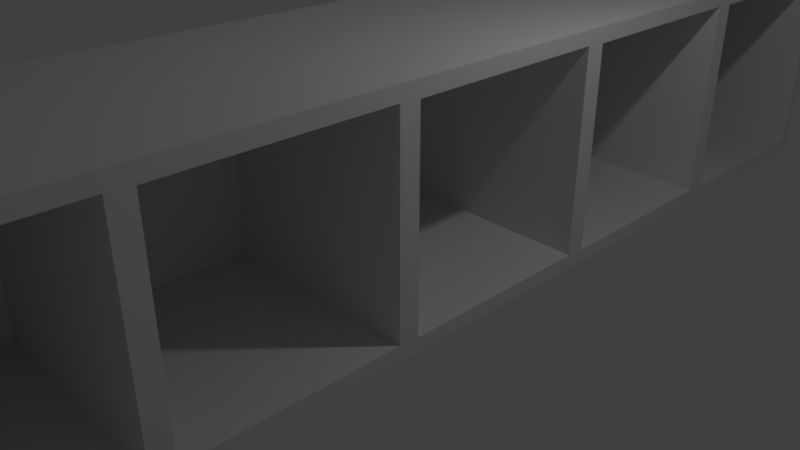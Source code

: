 # Source: cabinets_final.blend  (saved by Blender 2.78.0; exported with 4.5.12 LTS)
import bpy
from mathutils import Matrix  # noqa: F401  (used for matrix-valued properties, if any)

bpy.ops.wm.read_factory_settings(use_empty=True)
scene = bpy.context.scene
scene.name = 'Scene'

# ---- collections
col_collection_1 = bpy.data.collections.new('Collection 1'); scene.collection.children.link(col_collection_1)

# ---- materials (node trees are filled in below, after node groups)
mat_material = bpy.data.materials.new('Material')
mat_material.alpha_threshold = 0.0
mat_material.use_transparent_shadow = False
mat_material.roughness = 0.5
mat_material.line_color = (0.0, 0.0, 0.0, 1.0)

# ---- material node trees

# ---- world
world_world = bpy.data.worlds.new('World'); scene.world = world_world
world_world.color = (0.05088, 0.05088, 0.05088)
world_world.use_sun_shadow = False
world_world.sun_shadow_jitter_overblur = 0.0
world_world.cycles.sampling_method = 'MANUAL'

# ---- cameras
cam_camera = bpy.data.cameras.new('Camera')
cam_camera.clip_end = 100.0
cam_camera.lens = 35.0
cam_camera.sensor_width = 32.0
cam_camera.sensor_height = 18.0
cam_camera.ortho_scale = 7.314
cam_camera.dof.focus_distance = 0.0
cam_camera.dof.aperture_fstop = 128.0

# ---- lights
light_lamp = bpy.data.lights.new('Lamp', 'POINT')
light_lamp.transmission_factor = 0.0
light_lamp.cutoff_distance = 30.0
light_lamp.energy = 100.0
light_lamp.shadow_buffer_clip_start = 1.001
light_lamp.shadow_soft_size = 0.1
light_lamp.shadow_maximum_resolution = 0.006
light_lamp.use_absolute_resolution = True

# ---- meshes
me_cube = bpy.data.meshes.new('Cube')
me_cube.from_pydata([(-0.8, -6.8, 0.1839), (-0.8, -6.8, 2.8), (-0.8, -4.2, 0.2), (-0.8, -4.2, 2.816), (-0.8, -3.94, 0.1839), (-0.8, -3.94, 2.8), (-0.8, -1.34, 0.2), (-0.8, -1.34, 2.816), (-0.8, -1.08, 0.1839), (-0.8, -1.08, 2.8), (-0.8, 1.52, 0.2), (-0.8, 1.52, 2.816), (-0.8, 1.78, 0.1839), (-0.8, 1.78, 2.8), (-0.8, 4.38, 0.2), (-0.8, 4.38, 2.816), (-0.8, 4.64, 0.1839), (-0.8, 4.64, 2.8), (-0.8, 7.24, 0.2), (-0.8, 7.24, 2.816), (2.0, 7.44, 0.0), (2.0, -7.0, 0.0), (-1.0, -7.0, 0.0), (-1.0, 7.44, 0.0), (2.0, 7.44, 3.0), (2.0, -7.0, 3.0), (-1.0, -7.0, 3.0), (-1.0, 7.44, 3.0), (2.0, -4.2, 2.816), (2.0, -6.8, 2.8), (2.0, -4.2, 0.2), (2.0, -6.8, 0.1839), (2.0, -1.34, 1.824), (2.0, -1.34, 0.2), (2.0, -3.94, 2.8), (2.0, -3.94, 0.1839), (2.0, -1.34, 2.816), (2.0, -1.08, 2.8), (2.0, 1.52, 2.816), (2.0, 1.52, 0.2), (2.0, -1.08, 0.1839), (2.0, -1.08, 1.77), (2.0, 4.38, 0.2), (2.0, 1.78, 2.8), (2.0, 1.78, 1.176), (2.0, 1.78, 0.1839), (2.0, 1.52, 1.23), (2.0, 4.38, 2.816), (2.0, 4.64, 2.8), (2.0, 4.64, 0.407), (2.0, 4.64, 0.1839), (2.0, 7.24, 2.816), (2.0, 7.24, 0.2)], [], [(0, 2, 3, 1), (2, 30, 28, 3), (2, 0, 31, 30), (4, 6, 7, 5), (6, 33, 32, 36, 7), (6, 4, 35, 33), (8, 10, 11, 9), (10, 39, 46, 38, 11), (10, 8, 40, 39), (12, 14, 15, 13), (14, 42, 47, 15), (14, 12, 45, 42), (16, 18, 19, 17), (18, 52, 51, 19), (18, 16, 50, 52), (20, 21, 22, 23), (24, 27, 26, 25), (20, 24, 25, 29, 28, 34, 36, 32, 41, 37, 38, 46, 44, 43, 47, 42, 49, 48, 51, 52), (21, 25, 26, 22), (22, 26, 27, 23), (24, 20, 23, 27), (29, 1, 3, 28), (31, 0, 1, 29), (37, 9, 11, 38), (50, 16, 17, 48, 49), (48, 17, 19, 51), (35, 4, 5, 34), (40, 8, 9, 37, 41), (34, 5, 7, 36), (45, 12, 13, 43, 44), (52, 50, 49, 42, 45, 44, 46, 39, 40, 41, 32, 33, 35, 34, 28, 30, 31, 29, 25, 21, 20), (43, 13, 15, 47)])
me_cube.materials.append(mat_material)
me_cube.use_remesh_preserve_volume = False
me_cube.use_remesh_preserve_attributes = False
me_cube.use_mirror_vertex_groups = False
me_cube.update()

# ---- objects
ob_cube = bpy.data.objects.new('Cube', me_cube)
ob_lamp = bpy.data.objects.new('Lamp', light_lamp)
ob_camera = bpy.data.objects.new('Camera', cam_camera)

# ---- transforms, parenting, visibility, modifiers, constraints
ob_cube.location = (0.0, 0.0, 0.0)
ob_cube.lock_rotations_4d = False
ob_cube.empty_display_type = 'ARROWS'
ob_cube.lineart.crease_threshold = 0.0
ob_lamp.location = (4.076, 1.005, 5.904)
ob_lamp.rotation_euler = (0.6503, 0.05522, 1.866)
ob_lamp.lock_rotations_4d = False
ob_lamp.empty_display_type = 'ARROWS'
ob_lamp.color = (0.0, 0.0, 0.0, 0.0)
ob_lamp.lineart.crease_threshold = 0.0
ob_camera.location = (7.481, -6.508, 5.344)
ob_camera.rotation_euler = (1.109, 0.0, 0.8149)
ob_camera.lock_rotations_4d = False
ob_camera.empty_display_type = 'ARROWS'
ob_camera.color = (0.0, 0.0, 0.0, 0.0)
ob_camera.display_type = 'WIRE'
ob_camera.lineart.crease_threshold = 0.0

# ---- collection membership
col_collection_1.objects.link(ob_cube)
col_collection_1.objects.link(ob_lamp)
col_collection_1.objects.link(ob_camera)

# ---- scene / render settings (as saved in the file)
scene.camera = ob_camera
scene.frame_start = 1; scene.frame_end = 250; scene.frame_set(1)
scene.render.engine = 'BLENDER_EEVEE_NEXT'
scene.render.resolution_percentage = 50
scene.render.dither_intensity = 0.0
scene.cycles.use_denoising = False
scene.cycles.samples = 128
scene.cycles.sampling_pattern = 'TABULATED_SOBOL'
scene.cycles.light_sampling_threshold = 0.0
scene.cycles.use_adaptive_sampling = False
scene.cycles.use_light_tree = False
scene.cycles.blur_glossy = 0.0
scene.cycles.sample_clamp_indirect = 0.0
scene.view_settings.view_transform = 'Standard'
bpy.context.view_layer.update()
